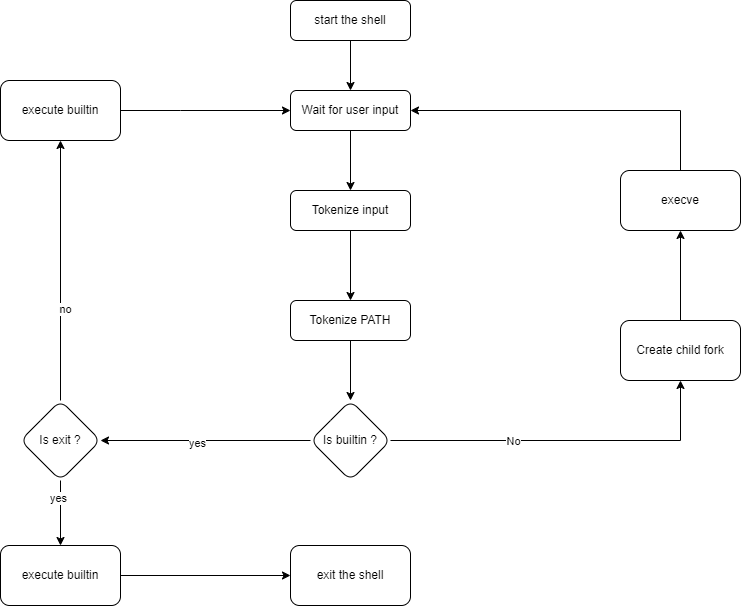

The diagram above was exported from draw.io. Its source (the exported page's mxGraphModel, read from the mxfile embedded in the PNG):
<mxGraphModel dx="1073" dy="575" grid="1" gridSize="10" guides="1" tooltips="1" connect="1" arrows="1" fold="1" page="1" pageScale="1" pageWidth="827" pageHeight="1169" math="0" shadow="0">
  <root>
    <mxCell id="WIyWlLk6GJQsqaUBKTNV-0" />
    <mxCell id="WIyWlLk6GJQsqaUBKTNV-1" parent="WIyWlLk6GJQsqaUBKTNV-0" />
    <mxCell id="AryZ_WyMWefeR2zAPT_D-1" value="" style="edgeStyle=orthogonalEdgeStyle;rounded=0;orthogonalLoop=1;jettySize=auto;html=1;" edge="1" parent="WIyWlLk6GJQsqaUBKTNV-1" source="WIyWlLk6GJQsqaUBKTNV-3" target="AryZ_WyMWefeR2zAPT_D-0">
      <mxGeometry relative="1" as="geometry" />
    </mxCell>
    <mxCell id="WIyWlLk6GJQsqaUBKTNV-3" value="start the shell" style="rounded=1;whiteSpace=wrap;html=1;fontSize=12;glass=0;strokeWidth=1;shadow=0;" parent="WIyWlLk6GJQsqaUBKTNV-1" vertex="1">
      <mxGeometry x="330" y="40" width="120" height="40" as="geometry" />
    </mxCell>
    <mxCell id="AryZ_WyMWefeR2zAPT_D-3" value="" style="edgeStyle=orthogonalEdgeStyle;rounded=0;orthogonalLoop=1;jettySize=auto;html=1;" edge="1" parent="WIyWlLk6GJQsqaUBKTNV-1" source="AryZ_WyMWefeR2zAPT_D-0" target="AryZ_WyMWefeR2zAPT_D-2">
      <mxGeometry relative="1" as="geometry" />
    </mxCell>
    <mxCell id="AryZ_WyMWefeR2zAPT_D-0" value="Wait for user input" style="rounded=1;whiteSpace=wrap;html=1;fontSize=12;glass=0;strokeWidth=1;shadow=0;" vertex="1" parent="WIyWlLk6GJQsqaUBKTNV-1">
      <mxGeometry x="330" y="130" width="120" height="40" as="geometry" />
    </mxCell>
    <mxCell id="AryZ_WyMWefeR2zAPT_D-5" value="" style="edgeStyle=orthogonalEdgeStyle;rounded=0;orthogonalLoop=1;jettySize=auto;html=1;" edge="1" parent="WIyWlLk6GJQsqaUBKTNV-1" source="AryZ_WyMWefeR2zAPT_D-2" target="AryZ_WyMWefeR2zAPT_D-4">
      <mxGeometry relative="1" as="geometry" />
    </mxCell>
    <mxCell id="AryZ_WyMWefeR2zAPT_D-2" value="Tokenize input" style="rounded=1;whiteSpace=wrap;html=1;fontSize=12;glass=0;strokeWidth=1;shadow=0;" vertex="1" parent="WIyWlLk6GJQsqaUBKTNV-1">
      <mxGeometry x="330" y="230" width="120" height="40" as="geometry" />
    </mxCell>
    <mxCell id="AryZ_WyMWefeR2zAPT_D-7" value="" style="edgeStyle=orthogonalEdgeStyle;rounded=0;orthogonalLoop=1;jettySize=auto;html=1;" edge="1" parent="WIyWlLk6GJQsqaUBKTNV-1" source="AryZ_WyMWefeR2zAPT_D-4" target="AryZ_WyMWefeR2zAPT_D-6">
      <mxGeometry relative="1" as="geometry" />
    </mxCell>
    <mxCell id="AryZ_WyMWefeR2zAPT_D-4" value="Tokenize PATH" style="rounded=1;whiteSpace=wrap;html=1;fontSize=12;glass=0;strokeWidth=1;shadow=0;" vertex="1" parent="WIyWlLk6GJQsqaUBKTNV-1">
      <mxGeometry x="330" y="340" width="120" height="40" as="geometry" />
    </mxCell>
    <mxCell id="AryZ_WyMWefeR2zAPT_D-19" value="" style="edgeStyle=orthogonalEdgeStyle;rounded=0;orthogonalLoop=1;jettySize=auto;html=1;" edge="1" parent="WIyWlLk6GJQsqaUBKTNV-1" source="AryZ_WyMWefeR2zAPT_D-6" target="AryZ_WyMWefeR2zAPT_D-18">
      <mxGeometry relative="1" as="geometry" />
    </mxCell>
    <mxCell id="AryZ_WyMWefeR2zAPT_D-21" value="No" style="edgeLabel;html=1;align=center;verticalAlign=middle;resizable=0;points=[];" vertex="1" connectable="0" parent="AryZ_WyMWefeR2zAPT_D-19">
      <mxGeometry x="-0.3" relative="1" as="geometry">
        <mxPoint as="offset" />
      </mxGeometry>
    </mxCell>
    <mxCell id="AryZ_WyMWefeR2zAPT_D-27" value="" style="edgeStyle=orthogonalEdgeStyle;rounded=0;orthogonalLoop=1;jettySize=auto;html=1;" edge="1" parent="WIyWlLk6GJQsqaUBKTNV-1" source="AryZ_WyMWefeR2zAPT_D-6" target="AryZ_WyMWefeR2zAPT_D-26">
      <mxGeometry relative="1" as="geometry" />
    </mxCell>
    <mxCell id="AryZ_WyMWefeR2zAPT_D-32" value="yes" style="edgeLabel;html=1;align=center;verticalAlign=middle;resizable=0;points=[];" vertex="1" connectable="0" parent="AryZ_WyMWefeR2zAPT_D-27">
      <mxGeometry x="0.0889" y="2" relative="1" as="geometry">
        <mxPoint as="offset" />
      </mxGeometry>
    </mxCell>
    <mxCell id="AryZ_WyMWefeR2zAPT_D-6" value="Is builtin ?" style="rhombus;whiteSpace=wrap;html=1;rounded=1;glass=0;strokeWidth=1;shadow=0;" vertex="1" parent="WIyWlLk6GJQsqaUBKTNV-1">
      <mxGeometry x="350" y="440" width="80" height="80" as="geometry" />
    </mxCell>
    <mxCell id="AryZ_WyMWefeR2zAPT_D-17" value="" style="edgeStyle=orthogonalEdgeStyle;rounded=0;orthogonalLoop=1;jettySize=auto;html=1;entryX=0;entryY=0.5;entryDx=0;entryDy=0;" edge="1" parent="WIyWlLk6GJQsqaUBKTNV-1" source="AryZ_WyMWefeR2zAPT_D-12" target="AryZ_WyMWefeR2zAPT_D-0">
      <mxGeometry relative="1" as="geometry">
        <mxPoint x="230" y="50" as="targetPoint" />
        <Array as="points">
          <mxPoint x="220" y="150" />
        </Array>
      </mxGeometry>
    </mxCell>
    <mxCell id="AryZ_WyMWefeR2zAPT_D-12" value="execute builtin" style="rounded=1;whiteSpace=wrap;html=1;glass=0;strokeWidth=1;shadow=0;" vertex="1" parent="WIyWlLk6GJQsqaUBKTNV-1">
      <mxGeometry x="40" y="120" width="120" height="60" as="geometry" />
    </mxCell>
    <mxCell id="AryZ_WyMWefeR2zAPT_D-44" value="" style="edgeStyle=orthogonalEdgeStyle;rounded=0;orthogonalLoop=1;jettySize=auto;html=1;" edge="1" parent="WIyWlLk6GJQsqaUBKTNV-1" source="AryZ_WyMWefeR2zAPT_D-18" target="AryZ_WyMWefeR2zAPT_D-22">
      <mxGeometry relative="1" as="geometry" />
    </mxCell>
    <mxCell id="AryZ_WyMWefeR2zAPT_D-18" value="Create child fork" style="whiteSpace=wrap;html=1;rounded=1;glass=0;strokeWidth=1;shadow=0;" vertex="1" parent="WIyWlLk6GJQsqaUBKTNV-1">
      <mxGeometry x="660" y="360" width="120" height="60" as="geometry" />
    </mxCell>
    <mxCell id="AryZ_WyMWefeR2zAPT_D-25" value="" style="edgeStyle=orthogonalEdgeStyle;rounded=0;orthogonalLoop=1;jettySize=auto;html=1;entryX=1;entryY=0.5;entryDx=0;entryDy=0;" edge="1" parent="WIyWlLk6GJQsqaUBKTNV-1" source="AryZ_WyMWefeR2zAPT_D-22" target="AryZ_WyMWefeR2zAPT_D-0">
      <mxGeometry relative="1" as="geometry">
        <mxPoint x="460" y="150" as="targetPoint" />
        <Array as="points">
          <mxPoint x="720" y="150" />
        </Array>
      </mxGeometry>
    </mxCell>
    <mxCell id="AryZ_WyMWefeR2zAPT_D-22" value="execve" style="whiteSpace=wrap;html=1;rounded=1;glass=0;strokeWidth=1;shadow=0;" vertex="1" parent="WIyWlLk6GJQsqaUBKTNV-1">
      <mxGeometry x="660" y="210" width="120" height="60" as="geometry" />
    </mxCell>
    <mxCell id="AryZ_WyMWefeR2zAPT_D-30" value="" style="edgeStyle=orthogonalEdgeStyle;rounded=0;orthogonalLoop=1;jettySize=auto;html=1;" edge="1" parent="WIyWlLk6GJQsqaUBKTNV-1" source="AryZ_WyMWefeR2zAPT_D-26" target="AryZ_WyMWefeR2zAPT_D-12">
      <mxGeometry relative="1" as="geometry" />
    </mxCell>
    <mxCell id="AryZ_WyMWefeR2zAPT_D-31" value="no" style="edgeLabel;html=1;align=center;verticalAlign=middle;resizable=0;points=[];" vertex="1" connectable="0" parent="AryZ_WyMWefeR2zAPT_D-30">
      <mxGeometry x="-0.2889" y="-4" relative="1" as="geometry">
        <mxPoint as="offset" />
      </mxGeometry>
    </mxCell>
    <mxCell id="AryZ_WyMWefeR2zAPT_D-34" value="" style="edgeStyle=orthogonalEdgeStyle;rounded=0;orthogonalLoop=1;jettySize=auto;html=1;" edge="1" parent="WIyWlLk6GJQsqaUBKTNV-1" source="AryZ_WyMWefeR2zAPT_D-26" target="AryZ_WyMWefeR2zAPT_D-33">
      <mxGeometry relative="1" as="geometry" />
    </mxCell>
    <mxCell id="AryZ_WyMWefeR2zAPT_D-35" value="yes" style="edgeLabel;html=1;align=center;verticalAlign=middle;resizable=0;points=[];" vertex="1" connectable="0" parent="AryZ_WyMWefeR2zAPT_D-34">
      <mxGeometry x="-0.4769" y="-3" relative="1" as="geometry">
        <mxPoint as="offset" />
      </mxGeometry>
    </mxCell>
    <mxCell id="AryZ_WyMWefeR2zAPT_D-26" value="Is exit ?" style="rhombus;whiteSpace=wrap;html=1;rounded=1;glass=0;strokeWidth=1;shadow=0;" vertex="1" parent="WIyWlLk6GJQsqaUBKTNV-1">
      <mxGeometry x="60" y="440" width="80" height="80" as="geometry" />
    </mxCell>
    <mxCell id="AryZ_WyMWefeR2zAPT_D-43" value="" style="edgeStyle=orthogonalEdgeStyle;rounded=0;orthogonalLoop=1;jettySize=auto;html=1;" edge="1" parent="WIyWlLk6GJQsqaUBKTNV-1" source="AryZ_WyMWefeR2zAPT_D-33" target="AryZ_WyMWefeR2zAPT_D-41">
      <mxGeometry relative="1" as="geometry" />
    </mxCell>
    <mxCell id="AryZ_WyMWefeR2zAPT_D-33" value="execute&amp;nbsp;&lt;span style=&quot;background-color: transparent; color: light-dark(rgb(0, 0, 0), rgb(255, 255, 255));&quot;&gt;builtin&lt;/span&gt;" style="whiteSpace=wrap;html=1;rounded=1;glass=0;strokeWidth=1;shadow=0;" vertex="1" parent="WIyWlLk6GJQsqaUBKTNV-1">
      <mxGeometry x="40" y="585" width="120" height="60" as="geometry" />
    </mxCell>
    <mxCell id="AryZ_WyMWefeR2zAPT_D-41" value="exit the shell" style="whiteSpace=wrap;html=1;rounded=1;glass=0;strokeWidth=1;shadow=0;" vertex="1" parent="WIyWlLk6GJQsqaUBKTNV-1">
      <mxGeometry x="330" y="585" width="120" height="60" as="geometry" />
    </mxCell>
  </root>
</mxGraphModel>